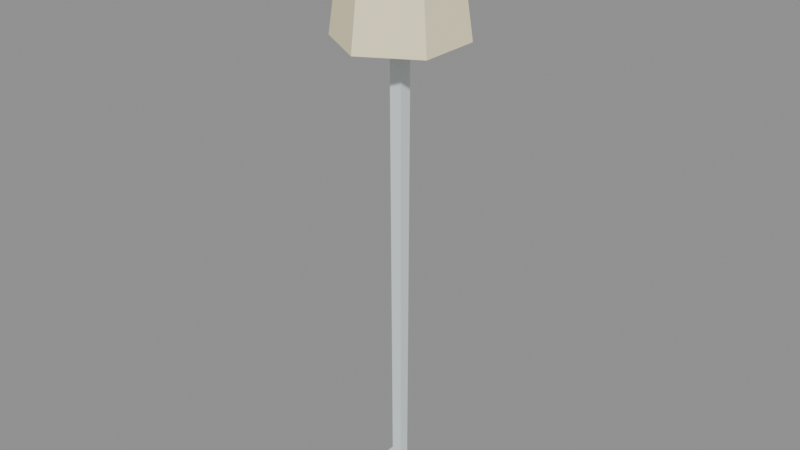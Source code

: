 # Source: lampRoundFloor.blend  (saved by Blender 5.2.44; exported with 4.5.12 LTS)
import bpy
from mathutils import Matrix  # noqa: F401  (used for matrix-valued properties, if any)

bpy.ops.wm.read_factory_settings(use_empty=True)
scene = bpy.context.scene
scene.name = 'Scene'

# ---- materials (node trees are filled in below, after node groups)
mat_metal = bpy.data.materials.new('metal')
mat_metal.use_backface_culling = True
mat_metal.diffuse_color = (0.7406, 0.8229, 0.8396, 1.0)
mat_lamp = bpy.data.materials.new('lamp')
mat_lamp.use_backface_culling = True
mat_lamp.diffuse_color = (1.0, 0.9137, 0.5882, 1.0)

# ---- material node trees
mat_metal.use_nodes = True; mat_metal.node_tree.nodes.clear()
_N = mat_metal.node_tree.nodes; _L = mat_metal.node_tree.links
n0 = _N.new('ShaderNodeBsdfPrincipled'); n0.name = 'Principled BSDF'; n0.location = (10, 300)
n0.inputs[0].default_value = (0.7406, 0.8229, 0.8396, 1.0)
n0.inputs[2].default_value = 1.0
n0.inputs[10].default_value = 0.005
n1 = _N.new('ShaderNodeOutputMaterial'); n1.name = 'Material Output'; n1.location = (300, 300)
_L.new(n0.outputs[0], n1.inputs[0])
n1.is_active_output = True
mat_lamp.use_nodes = True; mat_lamp.node_tree.nodes.clear()
_N = mat_lamp.node_tree.nodes; _L = mat_lamp.node_tree.links
n0 = _N.new('ShaderNodeBsdfPrincipled'); n0.name = 'Principled BSDF'; n0.location = (10, 300)
n0.inputs[0].default_value = (1.0, 0.9137, 0.5882, 1.0)
n0.inputs[2].default_value = 1.0
n0.inputs[10].default_value = 0.005
n1 = _N.new('ShaderNodeOutputMaterial'); n1.name = 'Material Output'; n1.location = (300, 300)
_L.new(n0.outputs[0], n1.inputs[0])
n1.is_active_output = True

# ---- meshes
me_mesh_lamproundfloor = bpy.data.meshes.new('Mesh lampRoundFloor')
me_mesh_lamproundfloor.from_pydata([(0.0, 0.12, 0.0), (0.0, 0.0, 0.0), (0.12, 0.12, 0.0), (0.12, 0.0, 0.0), (0.012, 0.108, 0.02), (0.05274, 0.05274, 0.02), (0.012, 0.012, 0.02), (0.108, 0.012, 0.02), (0.06726, 0.05274, 0.02), (0.06726, 0.06726, 0.02), (0.05274, 0.06726, 0.02), (0.108, 0.108, 0.02), (0.05093, 0.05093, 0.7607), (0.05093, 0.06907, 0.7607), (0.06907, 0.05093, 0.7607), (0.06907, 0.06907, 0.7607), (0.12, 0.0, 0.0), (0.108, 0.012, 0.02), (0.12, 0.12, 0.0), (0.108, 0.108, 0.02), (0.12, 0.0, 0.0), (0.0, 0.0, 0.0), (0.108, 0.012, 0.02), (0.012, 0.012, 0.02), (0.05274, 0.06726, 0.02), (0.06726, 0.06726, 0.02), (0.05093, 0.06907, 0.7607), (0.06907, 0.06907, 0.7607), (0.05093, 0.05093, 0.7607), (0.05274, 0.05274, 0.02), (0.05093, 0.06907, 0.7607), (0.05274, 0.06726, 0.02), (0.06726, 0.05274, 0.02), (0.05274, 0.05274, 0.02), (0.06907, 0.05093, 0.7607), (0.05093, 0.05093, 0.7607), (0.0, 0.12, 0.0), (0.12, 0.12, 0.0), (0.012, 0.108, 0.02), (0.108, 0.108, 0.02), (0.06907, 0.05093, 0.7607), (0.06907, 0.06907, 0.7607), (0.06726, 0.05274, 0.02), (0.06726, 0.06726, 0.02), (0.0, 0.0, 0.0), (0.0, 0.12, 0.0), (0.012, 0.012, 0.02), (0.012, 0.108, 0.02), (0.0988, 0.0824, 0.6815), (0.06, 0.1048, 0.6815), (0.0988, 0.0824, 0.86), (0.06, 0.1048, 0.86), (0.0212, 0.0376, 0.6815), (0.0212, 0.0376, 0.86), (0.0212, 0.0824, 0.6815), (0.0212, 0.0824, 0.86), (0.0988, 0.0376, 0.86), (0.0988, 0.0376, 0.6815), (0.0988, 0.0824, 0.86), (0.0988, 0.0824, 0.6815), (0.06, 0.1048, 0.6815), (0.0212, 0.0824, 0.6815), (0.06, 0.1048, 0.86), (0.0212, 0.0824, 0.86), (0.06, 0.0152, 0.6815), (0.0988, 0.0376, 0.6815), (0.06, 0.0152, 0.86), (0.0988, 0.0376, 0.86), (0.0212, 0.0376, 0.6815), (0.06, 0.0152, 0.6815), (0.0212, 0.0376, 0.86), (0.06, 0.0152, 0.86), (-0.01602, 0.1039, 0.6815), (0.0212, 0.0824, 0.6815), (0.06, 0.1478, 0.6815), (0.06, 0.1048, 0.6815), (0.136, 0.1039, 0.6815), (0.0988, 0.0824, 0.6815), (0.0988, 0.0376, 0.6815), (0.0212, 0.0376, 0.6815), (-0.01602, 0.01611, 0.6815), (0.06, -0.02778, 0.6815), (0.06, 0.0152, 0.6815), (0.136, 0.01611, 0.6815), (0.006026, 0.09116, 0.86), (0.0212, 0.0376, 0.86), (0.006026, 0.02884, 0.86), (0.06, -0.002324, 0.86), (0.06, 0.0152, 0.86), (0.114, 0.02884, 0.86), (0.0988, 0.0376, 0.86), (0.0988, 0.0824, 0.86), (0.0212, 0.0824, 0.86), (0.06, 0.1223, 0.86), (0.06, 0.1048, 0.86), (0.114, 0.09116, 0.86), (0.06, -0.02778, 0.6815), (-0.01602, 0.01611, 0.6815), (0.06, -0.002324, 0.86), (0.006026, 0.02884, 0.86), (-0.01602, 0.01611, 0.6815), (-0.01602, 0.1039, 0.6815), (0.006026, 0.02884, 0.86), (0.006026, 0.09116, 0.86), (0.136, 0.01611, 0.6815), (0.114, 0.02884, 0.86), (0.136, 0.1039, 0.6815), (0.114, 0.09116, 0.86), (0.06, 0.1478, 0.6815), (0.136, 0.1039, 0.6815), (0.06, 0.1223, 0.86), (0.114, 0.09116, 0.86), (0.136, 0.01611, 0.6815), (0.06, -0.02778, 0.6815), (0.114, 0.02884, 0.86), (0.06, -0.002324, 0.86), (-0.01602, 0.1039, 0.6815), (0.06, 0.1478, 0.6815), (0.006026, 0.09116, 0.86), (0.06, 0.1223, 0.86)], [], [(2, 1, 0), (1, 2, 3), (6, 5, 4), (5, 6, 7), (5, 7, 8), (8, 7, 9), (10, 4, 5), (4, 10, 11), (11, 10, 9), (11, 9, 7), (14, 13, 12), (13, 14, 15), (18, 17, 16), (17, 18, 19), (22, 21, 20), (21, 22, 23), (26, 25, 24), (25, 26, 27), (30, 29, 28), (29, 30, 31), (34, 33, 32), (33, 34, 35), (38, 37, 36), (37, 38, 39), (42, 41, 40), (41, 42, 43), (46, 45, 44), (45, 46, 47), (50, 49, 48), (49, 50, 51), (54, 53, 52), (53, 54, 55), (58, 57, 56), (57, 58, 59), (62, 61, 60), (61, 62, 63), (66, 65, 64), (65, 66, 67), (70, 69, 68), (69, 70, 71), (74, 73, 72), (73, 74, 75), (75, 74, 76), (75, 76, 77), (77, 76, 78), (79, 72, 73), (79, 80, 72), (80, 79, 81), (81, 79, 82), (81, 82, 83), (83, 82, 78), (83, 78, 76), (86, 85, 84), (85, 86, 87), (85, 87, 88), (88, 87, 89), (88, 89, 90), (90, 89, 91), (92, 84, 85), (84, 92, 93), (93, 92, 94), (93, 94, 91), (93, 91, 95), (95, 91, 89), (98, 97, 96), (97, 98, 99), (102, 101, 100), (101, 102, 103), (106, 105, 104), (105, 106, 107), (110, 109, 108), (109, 110, 111), (114, 113, 112), (113, 114, 115), (118, 117, 116), (117, 118, 119)])
me_mesh_lamproundfloor.polygons.foreach_set('material_index', [0, 0, 0, 0, 0, 0, 0, 0, 0, 0, 0, 0, 0, 0, 0, 0, 0, 0, 0, 0, 0, 0, 0, 0, 0, 0, 0, 0, 1, 1, 1, 1, 1, 1, 1, 1, 1, 1, 1, 1, 1, 1, 1, 1, 1, 1, 1, 1, 1, 1, 1, 1, 1, 1, 1, 1, 1, 1, 1, 1, 1, 1, 1, 1, 1, 1, 1, 1, 1, 1, 1, 1, 1, 1, 1, 1])
_uv = me_mesh_lamproundfloor.uv_layers.new(name='UVMap')
_uv.uv.foreach_set('vector', [-4.724, 4.724, 0.0, 0.0, 0.0, 4.724, 0.0, 0.0, -4.724, 4.724, -4.724, 0.0, 0.4724, 0.4724, 2.076, 2.076, 0.4724, 4.252, 2.076, 2.076, 0.4724, 0.4724, 4.252, 0.4724, 2.076, 2.076, 4.252, 0.4724, 2.648, 2.076, 2.648, 2.076, 4.252, 0.4724, 2.648, 2.648, 2.076, 2.648, 0.4724, 4.252, 2.076, 2.076, 0.4724, 4.252, 2.076, 2.648, 4.252, 4.252, 4.252, 4.252, 2.076, 2.648, 2.648, 2.648, 4.252, 4.252, 2.648, 2.648, 4.252, 0.4724, 2.719, 2.005, 2.005, 2.719, 2.005, 2.005, 2.005, 2.719, 2.719, 2.005, 2.719, 2.719, 4.724, -2.431, 0.4724, -1.512, -2.866e-18, -2.431, 0.4724, -1.512, 4.724, -2.431, 4.252, -1.512, 4.252, 0.9183, 0.0, 0.0, 4.724, 0.0, 0.0, 0.0, 4.252, 0.9183, 0.4724, 0.9183, -2.005, 29.96, -2.648, 0.7939, -2.076, 0.7939, -2.648, 0.7939, -2.005, 29.96, -2.719, 29.96, -2.719, 29.95, -2.076, 0.7823, -2.005, 29.95, -2.076, 0.7823, -2.719, 29.95, -2.648, 0.7823, 2.719, 29.95, 2.076, 0.7823, 2.648, 0.7823, 2.076, 0.7823, 2.719, 29.95, 2.005, 29.95, -0.4724, -1.512, -4.724, -2.431, 0.0, -2.431, -4.724, -2.431, -0.4724, -1.512, -4.252, -1.512, 2.076, 0.7939, 2.719, 29.96, 2.005, 29.96, 2.719, 29.96, 2.076, 0.7939, 2.648, 0.7939, -0.4724, 0.9183, -4.724, 0.0, 0.0, 0.0, -4.724, 0.0, -0.4724, 0.9183, -4.252, 0.9183, 1.747, 33.86, -0.0173, 26.83, 1.747, 26.83, -0.0173, 26.83, 1.747, 33.86, -0.0173, 33.86, 3.244, 26.83, 1.48, 33.86, 1.48, 26.83, 1.48, 33.86, 3.244, 26.83, 3.244, 33.86, -3.244, 33.86, -1.48, 26.83, -1.48, 33.86, -1.48, 26.83, -3.244, 33.86, -3.244, 26.83, 4.109, 33.86, 2.345, 26.83, 4.109, 26.83, 2.345, 26.83, 4.109, 33.86, 2.345, 33.86, -2.345, 33.86, -4.109, 26.83, -2.345, 26.83, -4.109, 26.83, -2.345, 33.86, -4.109, 33.86, 0.0173, 33.86, -1.747, 26.83, 0.0173, 26.83, -1.747, 26.83, 0.0173, 33.86, -1.747, 33.86, -2.362, 5.818, -0.8347, 3.244, 0.6307, 4.09, -0.8347, 3.244, -2.362, 5.818, -2.362, 4.126, -2.362, 4.126, -2.362, 5.818, -5.355, 4.09, -2.362, 4.126, -5.355, 4.09, -3.89, 3.244, -3.89, 3.244, -5.355, 4.09, -3.89, 1.48, -0.8347, 1.48, 0.6307, 4.09, -0.8347, 3.244, -0.8347, 1.48, 0.6307, 0.6343, 0.6307, 4.09, 0.6307, 0.6343, -0.8347, 1.48, -2.362, -1.094, -2.362, -1.094, -0.8347, 1.48, -2.362, 0.5984, -2.362, -1.094, -2.362, 0.5984, -5.355, 0.6343, -5.355, 0.6343, -2.362, 0.5984, -3.89, 1.48, -5.355, 0.6343, -3.89, 1.48, -5.355, 4.09, 0.2372, 1.135, 0.8347, 1.48, 0.2372, 3.589, 0.8347, 1.48, 0.2372, 1.135, 2.362, -0.09149, 0.8347, 1.48, 2.362, -0.09149, 2.362, 0.5984, 2.362, 0.5984, 2.362, -0.09149, 4.487, 1.135, 2.362, 0.5984, 4.487, 1.135, 3.89, 1.48, 3.89, 1.48, 4.487, 1.135, 3.89, 3.244, 0.8347, 3.244, 0.2372, 3.589, 0.8347, 1.48, 0.2372, 3.589, 0.8347, 3.244, 2.362, 4.816, 2.362, 4.816, 0.8347, 3.244, 2.362, 4.126, 2.362, 4.816, 2.362, 4.126, 3.89, 3.244, 2.362, 4.816, 3.89, 3.244, 4.487, 3.589, 4.487, 3.589, 3.89, 3.244, 4.487, 1.135, 2.091, 33.74, -0.8633, 26.66, 2.593, 26.66, -0.8633, 26.66, 2.091, 33.74, -0.3622, 33.74, -1.135, 33.63, -4.09, 26.55, -0.6343, 26.55, -4.09, 26.55, -1.135, 33.63, -3.589, 33.63, 4.09, 25.97, 1.135, 33.05, 0.6343, 25.97, 1.135, 33.05, 4.09, 25.97, 3.589, 33.05, 0.3622, 32.95, -2.593, 25.87, 0.8633, 25.87, -2.593, 25.87, 0.3622, 32.95, -2.091, 32.95, 4.454, 33.45, 1.499, 26.37, 4.955, 26.37, 1.499, 26.37, 4.454, 33.45, 2.0, 33.45, -2.0, 33.24, -4.955, 26.16, -1.499, 26.16, -4.955, 26.16, -2.0, 33.24, -4.454, 33.24])
me_mesh_lamproundfloor.materials.append(mat_metal)
me_mesh_lamproundfloor.materials.append(mat_lamp)
me_mesh_lamproundfloor.update()
me_mesh_lamproundfloor.normals_split_custom_set([tuple(v) for v in zip(*[iter([0.0, 0.0, -1.0, 0.0, 0.0, -1.0, 0.0, 0.0, -1.0, 0.0, 0.0, -1.0, 0.0, 0.0, -1.0, 0.0, 0.0, -1.0, -5.953e-08, 0.0, 1.0, -5.953e-08, 0.0, 1.0, -5.953e-08, 0.0, 1.0, 0.0, 0.0, 1.0, 0.0, 0.0, 1.0, 0.0, 0.0, 1.0, 0.0, 0.0, 1.0, 0.0, 0.0, 1.0, 0.0, 0.0, 1.0, 0.0, 0.0, 1.0, 0.0, 0.0, 1.0, 0.0, 0.0, 1.0, 3.937e-07, 0.0, 1.0, 3.937e-07, 0.0, 1.0, 3.937e-07, 0.0, 1.0, 0.0, 0.0, 1.0, 0.0, 0.0, 1.0, 0.0, 0.0, 1.0, 0.0, 0.0, 1.0, 0.0, 0.0, 1.0, 0.0, 0.0, 1.0, 0.0, 0.0, 1.0, 0.0, 0.0, 1.0, 0.0, 0.0, 1.0, 0.0, 0.0, 1.0, 0.0, 0.0, 1.0, 0.0, 0.0, 1.0, 0.0, 0.0, 1.0, 0.0, 0.0, 1.0, 0.0, 0.0, 1.0, 0.8575, 0.0, 0.5145, 0.8575, 0.0, 0.5145, 0.8575, 0.0, 0.5145, 0.8575, 0.0, 0.5145, 0.8575, 0.0, 0.5145, 0.8575, 0.0, 0.5145, 0.0, -0.8575, 0.5145, 0.0, -0.8575, 0.5145, 0.0, -0.8575, 0.5145, 0.0, -0.8575, 0.5145, 0.0, -0.8575, 0.5145, 0.0, -0.8575, 0.5145, 0.0, 1.0, -0.00245, 0.0, 1.0, -0.00245, 0.0, 1.0, -0.00245, 0.0, 1.0, -0.00245, 0.0, 1.0, -0.00245, 0.0, 1.0, -0.00245, -1.0, 0.0, -0.00245, -1.0, 0.0, -0.00245, -1.0, 0.0, -0.00245, -1.0, 0.0, -0.00245, -1.0, 0.0, -0.00245, -1.0, 0.0, -0.00245, 0.0, -1.0, -0.00245, 0.0, -1.0, -0.00245, 0.0, -1.0, -0.00245, 0.0, -1.0, -0.00245, 0.0, -1.0, -0.00245, 0.0, -1.0, -0.00245, 0.0, 0.8575, 0.5145, 0.0, 0.8575, 0.5145, 0.0, 0.8575, 0.5145, 0.0, 0.8575, 0.5145, 0.0, 0.8575, 0.5145, 0.0, 0.8575, 0.5145, 1.0, 0.0, -0.00245, 1.0, 0.0, -0.00245, 1.0, 0.0, -0.00245, 1.0, 0.0, -0.00245, 1.0, 0.0, -0.00245, 1.0, 0.0, -0.00245, -0.8575, 0.0, 0.5145, -0.8575, 0.0, 0.5145, -0.8575, 0.0, 0.5145, -0.8575, 0.0, 0.5145, -0.8575, 0.0, 0.5145, -0.8575, 0.0, 0.5145, -0.5, -0.866, 0.0, -0.5, -0.866, 0.0, -0.5, -0.866, 0.0, -0.5, -0.866, 0.0, -0.5, -0.866, 0.0, -0.5, -0.866, 0.0, 1.0, 0.0, 0.0, 1.0, 0.0, 0.0, 1.0, 0.0, 0.0, 1.0, 0.0, 0.0, 1.0, 0.0, 0.0, 1.0, 0.0, 0.0, -1.0, 0.0, 0.0, -1.0, 0.0, 0.0, -1.0, 0.0, 0.0, -1.0, 0.0, 0.0, -1.0, 0.0, 0.0, -1.0, 0.0, 0.0, 0.5, -0.866, 0.0, 0.5, -0.866, 0.0, 0.5, -0.866, 0.0, 0.5, -0.866, 0.0, 0.5, -0.866, 0.0, 0.5, -0.866, 0.0, -0.5, 0.866, 0.0, -0.5, 0.866, 0.0, -0.5, 0.866, 0.0, -0.5, 0.866, 0.0, -0.5, 0.866, 0.0, -0.5, 0.866, 0.0, 0.5, 0.866, 0.0, 0.5, 0.866, 0.0, 0.5, 0.866, 0.0, 0.5, 0.866, 0.0, 0.5, 0.866, 0.0, 0.5, 0.866, 0.0, -5.701e-07, 0.0, -1.0, -5.701e-07, 0.0, -1.0, -5.701e-07, 0.0, -1.0, 0.0, 0.0, -1.0, 0.0, 0.0, -1.0, 0.0, 0.0, -1.0, 1.14e-06, 0.0, -1.0, 1.14e-06, 0.0, -1.0, 1.14e-06, 0.0, -1.0, 0.0, 0.0, -1.0, 0.0, 0.0, -1.0, 0.0, 0.0, -1.0, 0.0, 0.0, -1.0, 0.0, 0.0, -1.0, 0.0, 0.0, -1.0, 1.117e-06, 0.0, -1.0, 1.117e-06, 0.0, -1.0, 1.117e-06, 0.0, -1.0, 0.0, 0.0, -1.0, 0.0, 0.0, -1.0, 0.0, 0.0, -1.0, -2.28e-06, 0.0, -1.0, -2.28e-06, 0.0, -1.0, -2.28e-06, 0.0, -1.0, -1.117e-06, 0.0, -1.0, -1.117e-06, 0.0, -1.0, -1.117e-06, 0.0, -1.0, 1.782e-06, 0.0, -1.0, 1.782e-06, 0.0, -1.0, 1.782e-06, 0.0, -1.0, 1.117e-06, 0.0, -1.0, 1.117e-06, 0.0, -1.0, 1.117e-06, 0.0, -1.0, 0.0, 0.0, -1.0, 0.0, 0.0, -1.0, 0.0, 0.0, -1.0, 7.878e-06, 0.0, 1.0, 7.878e-06, 0.0, 1.0, 7.878e-06, 0.0, 1.0, 0.0, 0.0, 1.0, 0.0, 0.0, 1.0, 0.0, 0.0, 1.0, 2.74e-06, 0.0, 1.0, 2.74e-06, 0.0, 1.0, 2.74e-06, 0.0, 1.0, -3.939e-06, 0.0, 1.0, -3.939e-06, 0.0, 1.0, -3.939e-06, 0.0, 1.0, 0.0, 0.0, 1.0, 0.0, 0.0, 1.0, 0.0, 0.0, 1.0, 1.096e-05, 0.0, 1.0, 1.096e-05, 0.0, 1.0, 1.096e-05, 0.0, 1.0, -1.096e-05, 0.0, 1.0, -1.096e-05, 0.0, 1.0, -1.096e-05, 0.0, 1.0, -7.878e-06, 0.0, 1.0, -7.878e-06, 0.0, 1.0, -7.878e-06, 0.0, 1.0, 5.48e-06, 0.0, 1.0, 5.48e-06, 0.0, 1.0, 5.48e-06, 0.0, 1.0, -5.48e-06, 0.0, 1.0, -5.48e-06, 0.0, 1.0, -5.48e-06, 0.0, 1.0, 3.939e-06, 0.0, 1.0, 3.939e-06, 0.0, 1.0, 3.939e-06, 0.0, 1.0, -7.878e-06, 0.0, 1.0, -7.878e-06, 0.0, 1.0, -7.878e-06, 0.0, 1.0, -0.4962, -0.8595, 0.1226, -0.4962, -0.8595, 0.1226, -0.4962, -0.8595, 0.1226, -0.4962, -0.8595, 0.1226, -0.4962, -0.8595, 0.1226, -0.4962, -0.8595, 0.1226, -0.9925, 0.0, 0.1226, -0.9925, 0.0, 0.1226, -0.9925, 0.0, 0.1226, -0.9925, 0.0, 0.1226, -0.9925, 0.0, 0.1226, -0.9925, 0.0, 0.1226, 0.9925, 0.0, 0.1226, 0.9925, 0.0, 0.1226, 0.9925, 0.0, 0.1226, 0.9925, 0.0, 0.1226, 0.9925, 0.0, 0.1226, 0.9925, 0.0, 0.1226, 0.4962, 0.8595, 0.1226, 0.4962, 0.8595, 0.1226, 0.4962, 0.8595, 0.1226, 0.4962, 0.8595, 0.1226, 0.4962, 0.8595, 0.1226, 0.4962, 0.8595, 0.1226, 0.4962, -0.8595, 0.1226, 0.4962, -0.8595, 0.1226, 0.4962, -0.8595, 0.1226, 0.4962, -0.8595, 0.1226, 0.4962, -0.8595, 0.1226, 0.4962, -0.8595, 0.1226, -0.4962, 0.8595, 0.1226, -0.4962, 0.8595, 0.1226, -0.4962, 0.8595, 0.1226, -0.4962, 0.8595, 0.1226, -0.4962, 0.8595, 0.1226, -0.4962, 0.8595, 0.1226])] * 3)])

# ---- objects
ob_lamproundfloor_clone = bpy.data.objects.new('lampRoundFloor(Clone)', me_mesh_lamproundfloor)

# ---- transforms, parenting, visibility, modifiers, constraints
ob_lamproundfloor_clone.location = (0.0, 0.0, 0.0)
ob_lamproundfloor_clone.rotation_mode = 'QUATERNION'
ob_lamproundfloor_clone.rotation_quaternion = (1.0, 0.0, 0.0, 0.0)
ob_lamproundfloor_clone.scale = (2.0, 2.0, 2.0)

# ---- collection membership
scene.collection.objects.link(ob_lamproundfloor_clone)

# ---- scene / render settings (as saved in the file)
scene.frame_start = 1; scene.frame_end = 250; scene.frame_set(1)
scene.render.engine = 'BLENDER_EEVEE_NEXT'
scene.render.bake_bias = 0.0
scene.render.bake_samples = 0
scene.render.compositor_device = 'GPU'
scene.eevee.use_volume_custom_range = False
scene.eevee.fast_gi_thickness_near = 0.1
scene.eevee.fast_gi_thickness_far = 0.0
scene.eevee.ray_tracing_options.screen_trace_thickness = 0.1
bpy.context.view_layer.update()

# ---- added for rendering (the .blend has no active camera and no usable light): camera, sun + grey world if the file has none
cam_auto = bpy.data.cameras.new('AutoCamera')
cam_auto.lens = 50.0
cam_auto.sensor_width = 36.0
cam_auto.clip_end = 1000.0
ob_auto_camera = bpy.data.objects.new('AutoCamera', cam_auto)
scene.collection.objects.link(ob_auto_camera)
ob_auto_camera.location = (1.76839, -1.85807, 2.17871)
ob_auto_camera.rotation_euler = (1.09748, -7.21219e-08, 0.694738)
scene.camera = ob_auto_camera
light_auto_sun = bpy.data.lights.new('AutoSun', 'SUN')
light_auto_sun.energy = 3.0
light_auto_sun.angle = 0.0523599
ob_auto_sun = bpy.data.objects.new('AutoSun', light_auto_sun)
scene.collection.objects.link(ob_auto_sun)
ob_auto_sun.rotation_euler = (0.872665, 0.174533, 0.523599)
if scene.world is None:
    world_auto = bpy.data.worlds.new('AutoWorld')
    world_auto.color = (0.3, 0.3, 0.3)
    scene.world = world_auto
bpy.context.view_layer.update()
